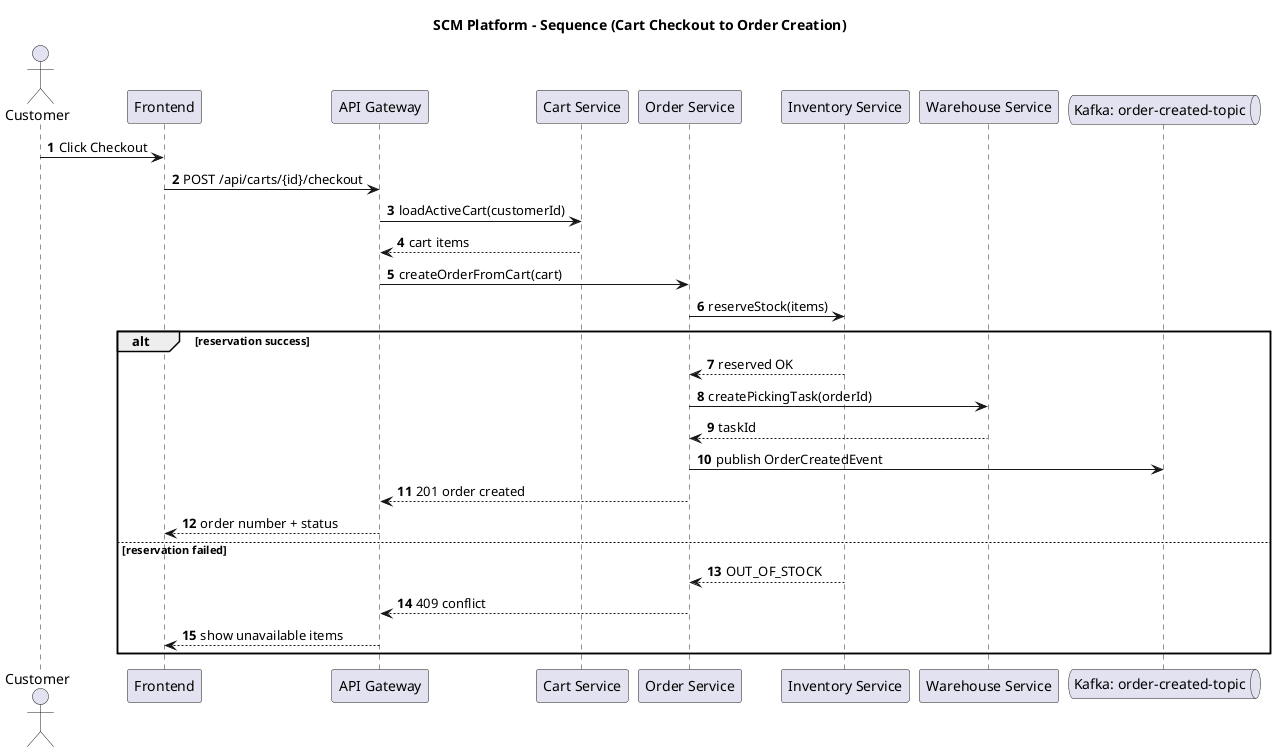

The diagram above was rendered by PlantUML. Its source (embedded in the PNG):
@startuml
skinparam shadowing false
skinparam responseMessageBelowArrow true
autonumber

title SCM Platform - Sequence (Cart Checkout to Order Creation)

actor Customer
participant Frontend
participant "API Gateway" as Gateway
participant "Cart Service" as CartSvc
participant "Order Service" as OrderSvc
participant "Inventory Service" as InventorySvc
participant "Warehouse Service" as WarehouseSvc
queue "Kafka: order-created-topic" as T_OrderCreated

Customer -> Frontend : Click Checkout
Frontend -> Gateway : POST /api/carts/{id}/checkout
Gateway -> CartSvc : loadActiveCart(customerId)
CartSvc --> Gateway : cart items
Gateway -> OrderSvc : createOrderFromCart(cart)
OrderSvc -> InventorySvc : reserveStock(items)

alt reservation success
  InventorySvc --> OrderSvc : reserved OK
  OrderSvc -> WarehouseSvc : createPickingTask(orderId)
  WarehouseSvc --> OrderSvc : taskId
  OrderSvc -> T_OrderCreated : publish OrderCreatedEvent
  OrderSvc --> Gateway : 201 order created
  Gateway --> Frontend : order number + status
else reservation failed
  InventorySvc --> OrderSvc : OUT_OF_STOCK
  OrderSvc --> Gateway : 409 conflict
  Gateway --> Frontend : show unavailable items
end

@enduml